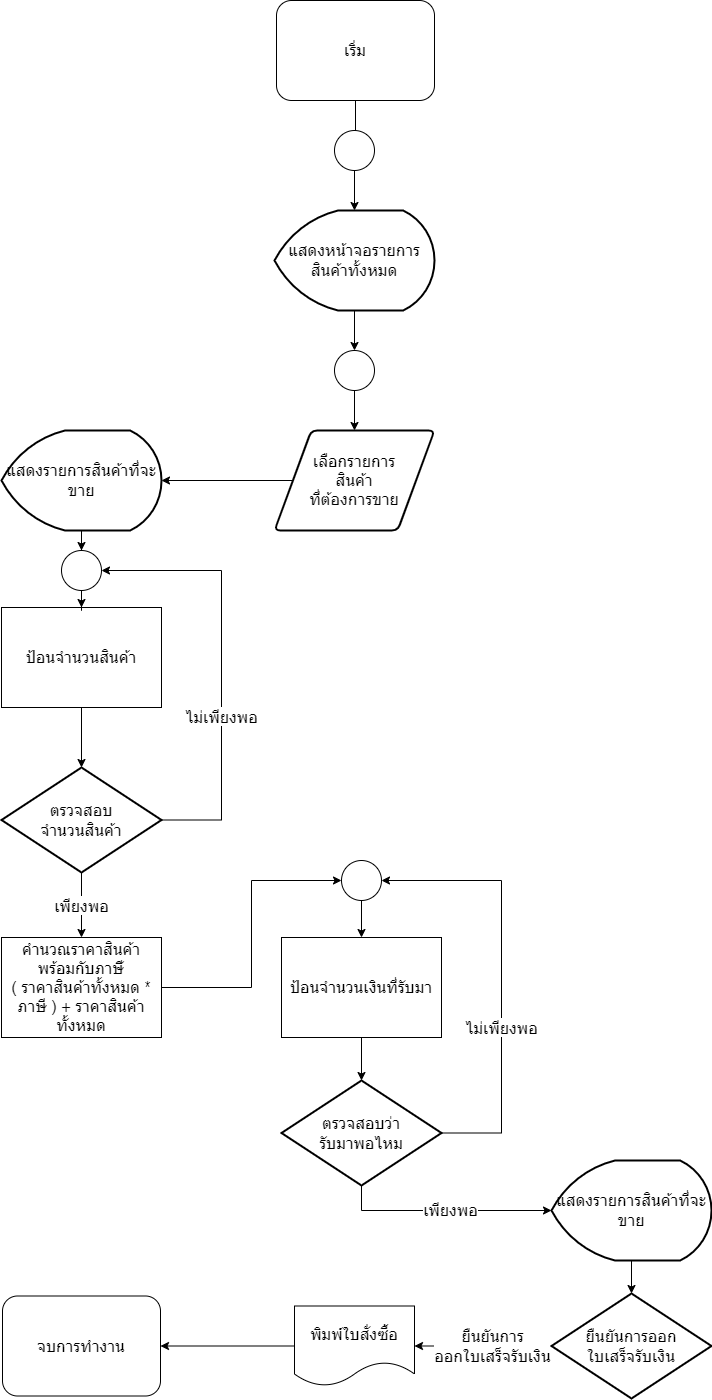

The diagram above was exported from draw.io. Its source (the exported page's mxGraphModel, read from the mxfile embedded in the PNG):
<mxGraphModel dx="1335" dy="703" grid="1" gridSize="10" guides="1" tooltips="1" connect="1" arrows="1" fold="1" page="1" pageScale="1" pageWidth="850" pageHeight="1100" math="0" shadow="0">
  <root>
    <mxCell id="0" />
    <mxCell id="1" parent="0" />
    <mxCell id="pADitKdH-pY09Q10ZXv9-1" value="" style="edgeStyle=orthogonalEdgeStyle;rounded=0;orthogonalLoop=1;jettySize=auto;html=1;fontSize=16;" edge="1" parent="1" source="pADitKdH-pY09Q10ZXv9-2">
      <mxGeometry relative="1" as="geometry">
        <mxPoint x="424" y="170" as="targetPoint" />
      </mxGeometry>
    </mxCell>
    <mxCell id="pADitKdH-pY09Q10ZXv9-2" value="เริ่ม" style="rounded=1;whiteSpace=wrap;html=1;fontSize=16;glass=0;strokeWidth=1;shadow=0;" vertex="1" parent="1">
      <mxGeometry x="345" y="20" width="158" height="100" as="geometry" />
    </mxCell>
    <mxCell id="pADitKdH-pY09Q10ZXv9-3" value="" style="edgeStyle=orthogonalEdgeStyle;rounded=0;orthogonalLoop=1;jettySize=auto;html=1;fontSize=16;" edge="1" parent="1" source="pADitKdH-pY09Q10ZXv9-4" target="pADitKdH-pY09Q10ZXv9-6">
      <mxGeometry relative="1" as="geometry" />
    </mxCell>
    <mxCell id="pADitKdH-pY09Q10ZXv9-4" value="" style="ellipse;whiteSpace=wrap;html=1;aspect=fixed;fontSize=16;" vertex="1" parent="1">
      <mxGeometry x="403" y="150" width="40" height="40" as="geometry" />
    </mxCell>
    <mxCell id="pADitKdH-pY09Q10ZXv9-5" value="" style="edgeStyle=orthogonalEdgeStyle;rounded=0;orthogonalLoop=1;jettySize=auto;html=1;fontSize=16;" edge="1" parent="1" source="pADitKdH-pY09Q10ZXv9-6" target="pADitKdH-pY09Q10ZXv9-8">
      <mxGeometry relative="1" as="geometry" />
    </mxCell>
    <mxCell id="pADitKdH-pY09Q10ZXv9-6" value="แสดงหน้าจอรายการ&lt;br style=&quot;font-size: 16px;&quot;&gt;สินค้าทั้งหมด" style="strokeWidth=2;html=1;shape=mxgraph.flowchart.display;whiteSpace=wrap;fontSize=16;" vertex="1" parent="1">
      <mxGeometry x="343" y="230" width="160" height="100" as="geometry" />
    </mxCell>
    <mxCell id="pADitKdH-pY09Q10ZXv9-7" value="" style="edgeStyle=orthogonalEdgeStyle;rounded=0;orthogonalLoop=1;jettySize=auto;html=1;fontSize=16;" edge="1" parent="1" source="pADitKdH-pY09Q10ZXv9-8" target="pADitKdH-pY09Q10ZXv9-10">
      <mxGeometry relative="1" as="geometry" />
    </mxCell>
    <mxCell id="pADitKdH-pY09Q10ZXv9-8" value="" style="ellipse;whiteSpace=wrap;html=1;aspect=fixed;fontSize=16;" vertex="1" parent="1">
      <mxGeometry x="403" y="370" width="40" height="40" as="geometry" />
    </mxCell>
    <mxCell id="pADitKdH-pY09Q10ZXv9-9" value="" style="edgeStyle=orthogonalEdgeStyle;rounded=0;orthogonalLoop=1;jettySize=auto;html=1;fontSize=16;" edge="1" parent="1" source="pADitKdH-pY09Q10ZXv9-10" target="pADitKdH-pY09Q10ZXv9-12">
      <mxGeometry relative="1" as="geometry" />
    </mxCell>
    <mxCell id="pADitKdH-pY09Q10ZXv9-10" value="เลือกรายการ&lt;br style=&quot;font-size: 16px;&quot;&gt;สินค้า&lt;br style=&quot;font-size: 16px;&quot;&gt;ที่ต้องการขาย" style="shape=parallelogram;html=1;strokeWidth=2;perimeter=parallelogramPerimeter;whiteSpace=wrap;rounded=1;arcSize=12;size=0.23;fontSize=16;" vertex="1" parent="1">
      <mxGeometry x="343" y="450" width="160" height="100" as="geometry" />
    </mxCell>
    <mxCell id="pADitKdH-pY09Q10ZXv9-11" value="" style="edgeStyle=orthogonalEdgeStyle;rounded=0;orthogonalLoop=1;jettySize=auto;html=1;fontFamily=Tahoma;fontSize=16;endArrow=classic;endFill=1;" edge="1" parent="1" source="pADitKdH-pY09Q10ZXv9-12" target="pADitKdH-pY09Q10ZXv9-30">
      <mxGeometry relative="1" as="geometry" />
    </mxCell>
    <mxCell id="pADitKdH-pY09Q10ZXv9-12" value="แสดงรายการสินค้าที่จะขาย" style="strokeWidth=2;html=1;shape=mxgraph.flowchart.display;whiteSpace=wrap;fontSize=16;" vertex="1" parent="1">
      <mxGeometry x="70" y="450" width="160" height="100" as="geometry" />
    </mxCell>
    <mxCell id="pADitKdH-pY09Q10ZXv9-13" style="edgeStyle=orthogonalEdgeStyle;rounded=0;orthogonalLoop=1;jettySize=auto;html=1;exitX=1;exitY=0.5;exitDx=0;exitDy=0;entryX=0;entryY=0.5;entryDx=0;entryDy=0;fontFamily=Tahoma;fontSize=16;endArrow=classic;endFill=1;" edge="1" parent="1" source="pADitKdH-pY09Q10ZXv9-14" target="pADitKdH-pY09Q10ZXv9-39">
      <mxGeometry relative="1" as="geometry" />
    </mxCell>
    <mxCell id="pADitKdH-pY09Q10ZXv9-14" value="คำนวณราคาสินค้า พร้อมกับภาษัี&lt;br style=&quot;font-size: 16px;&quot;&gt;( ราคาสินค้าทั้งหมด * ภาษี ) + ราคาสินค้าทั้งหมด" style="rounded=0;whiteSpace=wrap;html=1;fontSize=16;" vertex="1" parent="1">
      <mxGeometry x="70" y="957" width="160" height="100" as="geometry" />
    </mxCell>
    <mxCell id="pADitKdH-pY09Q10ZXv9-15" value="" style="edgeStyle=orthogonalEdgeStyle;rounded=0;orthogonalLoop=1;jettySize=auto;html=1;fontSize=16;" edge="1" parent="1" source="pADitKdH-pY09Q10ZXv9-16" target="pADitKdH-pY09Q10ZXv9-19">
      <mxGeometry relative="1" as="geometry" />
    </mxCell>
    <mxCell id="pADitKdH-pY09Q10ZXv9-16" value="แสดงรายการสินค้าที่จะขาย" style="strokeWidth=2;html=1;shape=mxgraph.flowchart.display;whiteSpace=wrap;fontSize=16;" vertex="1" parent="1">
      <mxGeometry x="620" y="1180" width="160" height="100" as="geometry" />
    </mxCell>
    <mxCell id="pADitKdH-pY09Q10ZXv9-17" value="" style="edgeStyle=orthogonalEdgeStyle;rounded=0;orthogonalLoop=1;jettySize=auto;html=1;fontSize=16;" edge="1" parent="1" source="pADitKdH-pY09Q10ZXv9-19" target="pADitKdH-pY09Q10ZXv9-21">
      <mxGeometry relative="1" as="geometry" />
    </mxCell>
    <mxCell id="pADitKdH-pY09Q10ZXv9-18" value="ยืนยันการ&lt;br&gt;ออกใบเสร็จรับเงิน" style="edgeLabel;html=1;align=center;verticalAlign=middle;resizable=0;points=[];fontSize=16;" vertex="1" connectable="0" parent="pADitKdH-pY09Q10ZXv9-17">
      <mxGeometry x="-0.25" y="1" relative="1" as="geometry">
        <mxPoint x="-9" y="-1" as="offset" />
      </mxGeometry>
    </mxCell>
    <mxCell id="pADitKdH-pY09Q10ZXv9-19" value="ยืนยันการออก&lt;br style=&quot;font-size: 16px;&quot;&gt;ใบเสร็จรับเงิน" style="strokeWidth=2;html=1;shape=mxgraph.flowchart.decision;whiteSpace=wrap;rounded=0;fontSize=16;" vertex="1" parent="1">
      <mxGeometry x="620" y="1313" width="160" height="105" as="geometry" />
    </mxCell>
    <mxCell id="pADitKdH-pY09Q10ZXv9-20" value="" style="edgeStyle=orthogonalEdgeStyle;rounded=0;orthogonalLoop=1;jettySize=auto;html=1;fontSize=16;" edge="1" parent="1" source="pADitKdH-pY09Q10ZXv9-21" target="pADitKdH-pY09Q10ZXv9-22">
      <mxGeometry relative="1" as="geometry" />
    </mxCell>
    <mxCell id="pADitKdH-pY09Q10ZXv9-21" value="พิมพ์ใบสั่งซื้อ" style="shape=document;whiteSpace=wrap;html=1;boundedLbl=1;fontSize=16;" vertex="1" parent="1">
      <mxGeometry x="363" y="1325.5" width="120" height="80" as="geometry" />
    </mxCell>
    <mxCell id="pADitKdH-pY09Q10ZXv9-22" value="จบการทำงาน" style="rounded=1;whiteSpace=wrap;html=1;fontSize=16;glass=0;strokeWidth=1;shadow=0;" vertex="1" parent="1">
      <mxGeometry x="71" y="1315.5" width="158" height="100" as="geometry" />
    </mxCell>
    <mxCell id="pADitKdH-pY09Q10ZXv9-23" value="" style="edgeStyle=orthogonalEdgeStyle;rounded=0;orthogonalLoop=1;jettySize=auto;html=1;fontFamily=Tahoma;fontSize=16;endArrow=classic;endFill=1;" edge="1" parent="1" source="pADitKdH-pY09Q10ZXv9-24" target="pADitKdH-pY09Q10ZXv9-28">
      <mxGeometry relative="1" as="geometry" />
    </mxCell>
    <mxCell id="pADitKdH-pY09Q10ZXv9-24" value="ป้อนจำนวนสินค้า" style="rounded=0;whiteSpace=wrap;html=1;fontSize=16;" vertex="1" parent="1">
      <mxGeometry x="70" y="627" width="160" height="100" as="geometry" />
    </mxCell>
    <mxCell id="pADitKdH-pY09Q10ZXv9-25" value="เพียงพอ" style="edgeStyle=orthogonalEdgeStyle;rounded=0;orthogonalLoop=1;jettySize=auto;html=1;fontFamily=Tahoma;fontSize=16;endArrow=classic;endFill=1;" edge="1" parent="1" source="pADitKdH-pY09Q10ZXv9-28" target="pADitKdH-pY09Q10ZXv9-14">
      <mxGeometry relative="1" as="geometry" />
    </mxCell>
    <mxCell id="pADitKdH-pY09Q10ZXv9-26" style="edgeStyle=orthogonalEdgeStyle;rounded=0;orthogonalLoop=1;jettySize=auto;html=1;exitX=1;exitY=0.5;exitDx=0;exitDy=0;exitPerimeter=0;entryX=1;entryY=0.5;entryDx=0;entryDy=0;fontFamily=Tahoma;fontSize=16;endArrow=classic;endFill=1;" edge="1" parent="1" source="pADitKdH-pY09Q10ZXv9-28" target="pADitKdH-pY09Q10ZXv9-30">
      <mxGeometry relative="1" as="geometry">
        <Array as="points">
          <mxPoint x="290" y="840" />
          <mxPoint x="290" y="590" />
        </Array>
      </mxGeometry>
    </mxCell>
    <mxCell id="pADitKdH-pY09Q10ZXv9-27" value="ไม่เพียงพอ" style="edgeLabel;html=1;align=center;verticalAlign=middle;resizable=0;points=[];fontSize=16;fontFamily=Tahoma;" vertex="1" connectable="0" parent="pADitKdH-pY09Q10ZXv9-26">
      <mxGeometry x="-0.2355" y="1" relative="1" as="geometry">
        <mxPoint as="offset" />
      </mxGeometry>
    </mxCell>
    <mxCell id="pADitKdH-pY09Q10ZXv9-28" value="ตรวจสอบ &lt;br&gt;จำนวนสินค้า" style="strokeWidth=2;html=1;shape=mxgraph.flowchart.decision;whiteSpace=wrap;rounded=0;fontSize=16;" vertex="1" parent="1">
      <mxGeometry x="70" y="787" width="160" height="105" as="geometry" />
    </mxCell>
    <mxCell id="pADitKdH-pY09Q10ZXv9-29" value="" style="edgeStyle=orthogonalEdgeStyle;rounded=0;orthogonalLoop=1;jettySize=auto;html=1;fontFamily=Tahoma;fontSize=16;endArrow=classic;endFill=1;" edge="1" parent="1" source="pADitKdH-pY09Q10ZXv9-30" target="pADitKdH-pY09Q10ZXv9-24">
      <mxGeometry relative="1" as="geometry" />
    </mxCell>
    <mxCell id="pADitKdH-pY09Q10ZXv9-30" value="" style="ellipse;whiteSpace=wrap;html=1;aspect=fixed;fontSize=16;" vertex="1" parent="1">
      <mxGeometry x="130" y="570" width="40" height="40" as="geometry" />
    </mxCell>
    <mxCell id="pADitKdH-pY09Q10ZXv9-31" value="" style="edgeStyle=orthogonalEdgeStyle;rounded=0;orthogonalLoop=1;jettySize=auto;html=1;fontFamily=Tahoma;fontSize=16;endArrow=classic;endFill=1;" edge="1" parent="1" source="pADitKdH-pY09Q10ZXv9-32" target="pADitKdH-pY09Q10ZXv9-37">
      <mxGeometry relative="1" as="geometry" />
    </mxCell>
    <mxCell id="pADitKdH-pY09Q10ZXv9-32" value="ป้อนจำนวนเงินที่รับมา" style="rounded=0;whiteSpace=wrap;html=1;fontSize=16;" vertex="1" parent="1">
      <mxGeometry x="350" y="957" width="160" height="100" as="geometry" />
    </mxCell>
    <mxCell id="pADitKdH-pY09Q10ZXv9-33" style="edgeStyle=orthogonalEdgeStyle;rounded=0;orthogonalLoop=1;jettySize=auto;html=1;exitX=1;exitY=0.5;exitDx=0;exitDy=0;exitPerimeter=0;entryX=1;entryY=0.5;entryDx=0;entryDy=0;fontFamily=Tahoma;fontSize=16;endArrow=classic;endFill=1;" edge="1" parent="1" source="pADitKdH-pY09Q10ZXv9-37" target="pADitKdH-pY09Q10ZXv9-39">
      <mxGeometry relative="1" as="geometry">
        <Array as="points">
          <mxPoint x="570" y="1153" />
          <mxPoint x="570" y="900" />
        </Array>
      </mxGeometry>
    </mxCell>
    <mxCell id="pADitKdH-pY09Q10ZXv9-34" value="ไม่เพียงพอ" style="edgeLabel;html=1;align=center;verticalAlign=middle;resizable=0;points=[];fontSize=16;fontFamily=Tahoma;" vertex="1" connectable="0" parent="pADitKdH-pY09Q10ZXv9-33">
      <mxGeometry x="-0.2331" y="1" relative="1" as="geometry">
        <mxPoint as="offset" />
      </mxGeometry>
    </mxCell>
    <mxCell id="pADitKdH-pY09Q10ZXv9-35" style="edgeStyle=orthogonalEdgeStyle;rounded=0;orthogonalLoop=1;jettySize=auto;html=1;exitX=0.5;exitY=1;exitDx=0;exitDy=0;exitPerimeter=0;entryX=0;entryY=0.5;entryDx=0;entryDy=0;entryPerimeter=0;fontFamily=Tahoma;fontSize=16;endArrow=classic;endFill=1;" edge="1" parent="1" source="pADitKdH-pY09Q10ZXv9-37" target="pADitKdH-pY09Q10ZXv9-16">
      <mxGeometry relative="1" as="geometry" />
    </mxCell>
    <mxCell id="pADitKdH-pY09Q10ZXv9-36" value="เพียงพอ" style="edgeLabel;html=1;align=center;verticalAlign=middle;resizable=0;points=[];fontSize=16;fontFamily=Tahoma;" vertex="1" connectable="0" parent="pADitKdH-pY09Q10ZXv9-35">
      <mxGeometry x="0.0518" y="2" relative="1" as="geometry">
        <mxPoint as="offset" />
      </mxGeometry>
    </mxCell>
    <mxCell id="pADitKdH-pY09Q10ZXv9-37" value="ตรวจสอบว่า&lt;br&gt;รับมาพอไหม" style="strokeWidth=2;html=1;shape=mxgraph.flowchart.decision;whiteSpace=wrap;rounded=0;fontSize=16;" vertex="1" parent="1">
      <mxGeometry x="350" y="1100" width="160" height="105" as="geometry" />
    </mxCell>
    <mxCell id="pADitKdH-pY09Q10ZXv9-38" value="" style="edgeStyle=orthogonalEdgeStyle;rounded=0;orthogonalLoop=1;jettySize=auto;html=1;fontFamily=Tahoma;fontSize=16;endArrow=classic;endFill=1;" edge="1" parent="1" source="pADitKdH-pY09Q10ZXv9-39" target="pADitKdH-pY09Q10ZXv9-32">
      <mxGeometry relative="1" as="geometry" />
    </mxCell>
    <mxCell id="pADitKdH-pY09Q10ZXv9-39" value="" style="ellipse;whiteSpace=wrap;html=1;aspect=fixed;fontSize=16;" vertex="1" parent="1">
      <mxGeometry x="410" y="880" width="40" height="40" as="geometry" />
    </mxCell>
  </root>
</mxGraphModel>